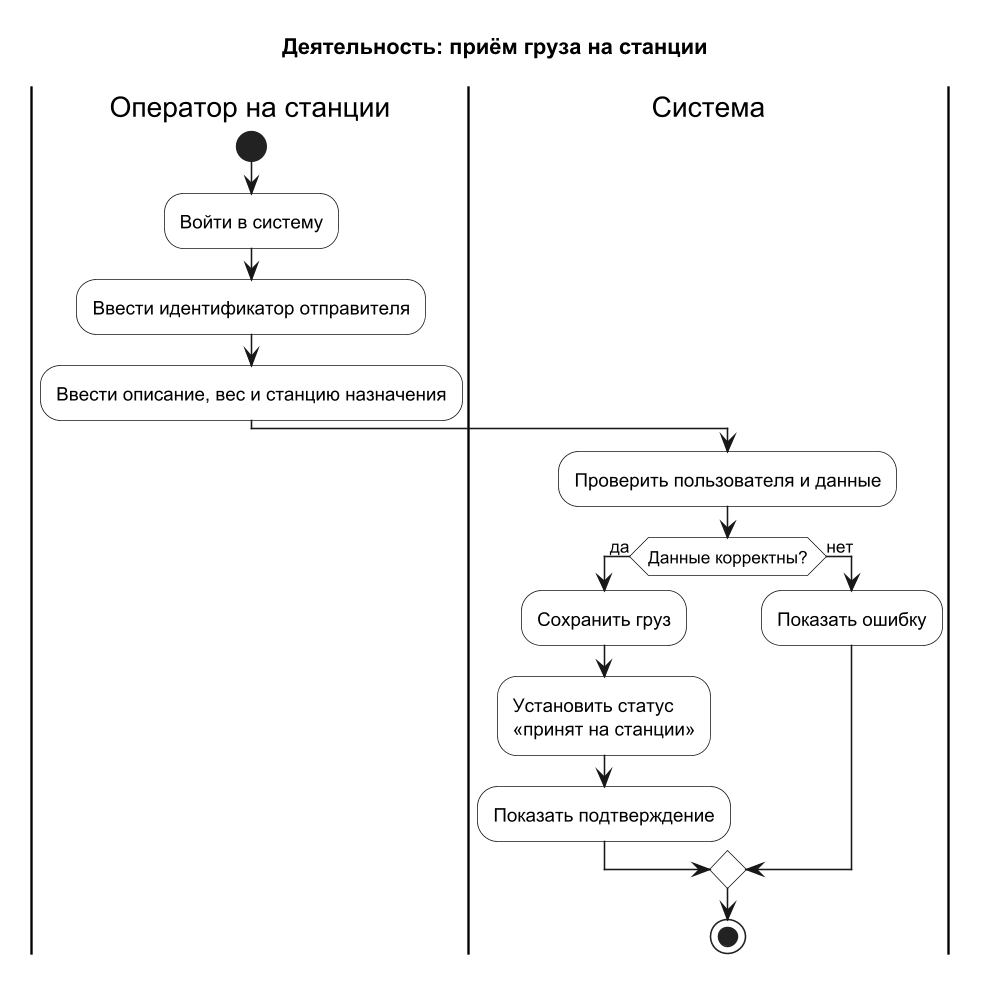

The diagram above was rendered by PlantUML. Its source (embedded in the PNG):
@startuml
!pragma layout smetana
title Деятельность: приём груза на станции
skinparam shadowing false
skinparam dpi 150
skinparam ActivityBackgroundColor #FFFFFF

|Оператор на станции|
start
:Войти в систему;
:Ввести идентификатор отправителя;
:Ввести описание, вес и станцию назначения;
|Система|
:Проверить пользователя и данные;
if (Данные корректны?) then (да)
  :Сохранить груз;
  :Установить статус\n«принят на станции»;
  :Показать подтверждение;
else (нет)
  :Показать ошибку;
endif
stop
@enduml